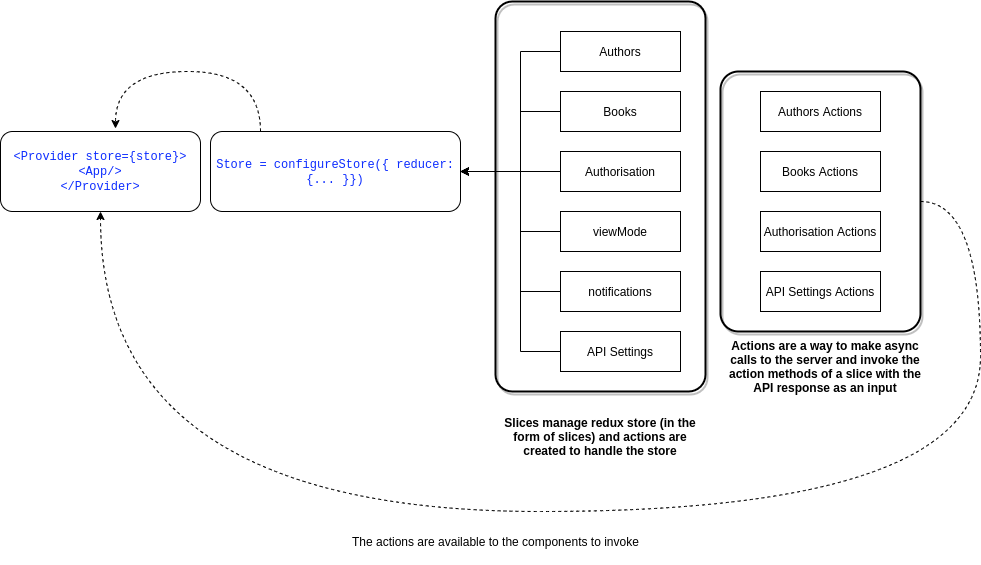

The diagram above was exported from draw.io. Its source (the exported page's mxGraphModel, read from the mxfile embedded in the PNG):
<mxGraphModel dx="1422" dy="708" grid="1" gridSize="10" guides="1" tooltips="1" connect="1" arrows="1" fold="1" page="1" pageScale="1" pageWidth="1200" pageHeight="1600" math="0" shadow="0">
  <root>
    <mxCell id="0" />
    <mxCell id="1" parent="0" />
    <mxCell id="g-hpKks-sWXAK4Ht3uoN-1" value="&lt;font face=&quot;Courier New&quot; color=&quot;#0d2dff&quot;&gt;&amp;lt;Provider store={store}&amp;gt;&lt;br&gt;&amp;lt;App/&amp;gt;&lt;br&gt;&amp;lt;/Provider&amp;gt;&lt;/font&gt;" style="rounded=1;whiteSpace=wrap;html=1;" parent="1" vertex="1">
      <mxGeometry x="40" y="160" width="200" height="80" as="geometry" />
    </mxCell>
    <mxCell id="g-hpKks-sWXAK4Ht3uoN-35" style="edgeStyle=orthogonalEdgeStyle;curved=1;rounded=0;orthogonalLoop=1;jettySize=auto;html=1;entryX=0.575;entryY=-0.037;entryDx=0;entryDy=0;entryPerimeter=0;dashed=1;" parent="1" source="g-hpKks-sWXAK4Ht3uoN-2" target="g-hpKks-sWXAK4Ht3uoN-1" edge="1">
      <mxGeometry relative="1" as="geometry">
        <Array as="points">
          <mxPoint x="300" y="100" />
          <mxPoint x="155" y="100" />
        </Array>
      </mxGeometry>
    </mxCell>
    <mxCell id="g-hpKks-sWXAK4Ht3uoN-2" value="&lt;p&gt;&lt;font face=&quot;Courier New&quot; color=&quot;#0d2dff&quot;&gt;Store = configureStore({ reducer: {... }})&lt;/font&gt;&lt;/p&gt;" style="rounded=1;whiteSpace=wrap;html=1;" parent="1" vertex="1">
      <mxGeometry x="250" y="160" width="250" height="80" as="geometry" />
    </mxCell>
    <mxCell id="g-hpKks-sWXAK4Ht3uoN-8" style="edgeStyle=orthogonalEdgeStyle;rounded=0;orthogonalLoop=1;jettySize=auto;html=1;entryX=1;entryY=0.5;entryDx=0;entryDy=0;" parent="1" source="g-hpKks-sWXAK4Ht3uoN-3" target="g-hpKks-sWXAK4Ht3uoN-2" edge="1">
      <mxGeometry relative="1" as="geometry">
        <Array as="points">
          <mxPoint x="560" y="80" />
          <mxPoint x="560" y="200" />
        </Array>
      </mxGeometry>
    </mxCell>
    <mxCell id="g-hpKks-sWXAK4Ht3uoN-3" value="Authors" style="rounded=0;whiteSpace=wrap;html=1;" parent="1" vertex="1">
      <mxGeometry x="600" y="60" width="120" height="40" as="geometry" />
    </mxCell>
    <mxCell id="g-hpKks-sWXAK4Ht3uoN-9" style="edgeStyle=orthogonalEdgeStyle;rounded=0;orthogonalLoop=1;jettySize=auto;html=1;" parent="1" source="g-hpKks-sWXAK4Ht3uoN-4" edge="1">
      <mxGeometry relative="1" as="geometry">
        <mxPoint x="500" y="200" as="targetPoint" />
        <Array as="points">
          <mxPoint x="560" y="140" />
          <mxPoint x="560" y="200" />
        </Array>
      </mxGeometry>
    </mxCell>
    <mxCell id="g-hpKks-sWXAK4Ht3uoN-4" value="Books" style="rounded=0;whiteSpace=wrap;html=1;" parent="1" vertex="1">
      <mxGeometry x="600" y="120" width="120" height="40" as="geometry" />
    </mxCell>
    <mxCell id="g-hpKks-sWXAK4Ht3uoN-10" style="edgeStyle=orthogonalEdgeStyle;rounded=0;orthogonalLoop=1;jettySize=auto;html=1;" parent="1" source="g-hpKks-sWXAK4Ht3uoN-5" edge="1">
      <mxGeometry relative="1" as="geometry">
        <mxPoint x="500" y="200" as="targetPoint" />
      </mxGeometry>
    </mxCell>
    <mxCell id="g-hpKks-sWXAK4Ht3uoN-5" value="Authorisation&lt;span style=&quot;color: rgba(0 , 0 , 0 , 0) ; font-family: monospace ; font-size: 0px&quot;&gt;%3CmxGraphModel%3E%3Croot%3E%3CmxCell%20id%3D%220%22%2F%3E%3CmxCell%20id%3D%221%22%20parent%3D%220%22%2F%3E%3CmxCell%20id%3D%222%22%20value%3D%22Authors%22%20style%3D%22rounded%3D0%3BwhiteSpace%3Dwrap%3Bhtml%3D1%3B%22%20vertex%3D%221%22%20parent%3D%221%22%3E%3CmxGeometry%20x%3D%22600%22%20y%3D%2240%22%20width%3D%22120%22%20height%3D%2260%22%20as%3D%22geometry%22%2F%3E%3C%2FmxCell%3E%3C%2Froot%3E%3C%2FmxGraphModel%3E&lt;/span&gt;" style="rounded=0;whiteSpace=wrap;html=1;" parent="1" vertex="1">
      <mxGeometry x="600" y="180" width="120" height="40" as="geometry" />
    </mxCell>
    <mxCell id="g-hpKks-sWXAK4Ht3uoN-11" style="edgeStyle=orthogonalEdgeStyle;rounded=0;orthogonalLoop=1;jettySize=auto;html=1;" parent="1" source="g-hpKks-sWXAK4Ht3uoN-6" edge="1">
      <mxGeometry relative="1" as="geometry">
        <mxPoint x="500" y="200" as="targetPoint" />
        <Array as="points">
          <mxPoint x="560" y="260" />
          <mxPoint x="560" y="200" />
        </Array>
      </mxGeometry>
    </mxCell>
    <mxCell id="g-hpKks-sWXAK4Ht3uoN-6" value="viewMode" style="rounded=0;whiteSpace=wrap;html=1;" parent="1" vertex="1">
      <mxGeometry x="600" y="240" width="120" height="40" as="geometry" />
    </mxCell>
    <mxCell id="g-hpKks-sWXAK4Ht3uoN-12" style="edgeStyle=orthogonalEdgeStyle;rounded=0;orthogonalLoop=1;jettySize=auto;html=1;" parent="1" source="g-hpKks-sWXAK4Ht3uoN-7" edge="1">
      <mxGeometry relative="1" as="geometry">
        <mxPoint x="500" y="200" as="targetPoint" />
        <Array as="points">
          <mxPoint x="560" y="320" />
          <mxPoint x="560" y="200" />
        </Array>
      </mxGeometry>
    </mxCell>
    <mxCell id="g-hpKks-sWXAK4Ht3uoN-7" value="notifications" style="rounded=0;whiteSpace=wrap;html=1;" parent="1" vertex="1">
      <mxGeometry x="600" y="300" width="120" height="40" as="geometry" />
    </mxCell>
    <mxCell id="g-hpKks-sWXAK4Ht3uoN-15" value="Authors Actions" style="rounded=0;whiteSpace=wrap;html=1;" parent="1" vertex="1">
      <mxGeometry x="800" y="120" width="120" height="40" as="geometry" />
    </mxCell>
    <mxCell id="g-hpKks-sWXAK4Ht3uoN-17" value="Books Actions" style="rounded=0;whiteSpace=wrap;html=1;" parent="1" vertex="1">
      <mxGeometry x="800" y="180" width="120" height="40" as="geometry" />
    </mxCell>
    <mxCell id="g-hpKks-sWXAK4Ht3uoN-19" value="Authorisation Actions&lt;span style=&quot;color: rgba(0 , 0 , 0 , 0) ; font-family: monospace ; font-size: 0px&quot;&gt;%3CmxGraphModel%3E%3Croot%3E%3CmxCell%20id%3D%220%22%2F%3E%3CmxCell%20id%3D%221%22%20parent%3D%220%22%2F%3E%3CmxCell%20id%3D%222%22%20value%3D%22Authors%22%20style%3D%22rounded%3D0%3BwhiteSpace%3Dwrap%3Bhtml%3D1%3B%22%20vertex%3D%221%22%20parent%3D%221%22%3E%3CmxGeometry%20x%3D%22600%22%20y%3D%2240%22%20width%3D%22120%22%20height%3D%2260%22%20as%3D%22geometry%22%2F%3E%3C%2FmxCell%3E%3C%2Froot%3E%3C%2FmxGraphModel%3E Actions&lt;/span&gt;" style="rounded=0;whiteSpace=wrap;html=1;" parent="1" vertex="1">
      <mxGeometry x="800" y="240" width="120" height="40" as="geometry" />
    </mxCell>
    <mxCell id="g-hpKks-sWXAK4Ht3uoN-21" value="API Settings Actions" style="rounded=0;whiteSpace=wrap;html=1;" parent="1" vertex="1">
      <mxGeometry x="800" y="300" width="120" height="40" as="geometry" />
    </mxCell>
    <mxCell id="g-hpKks-sWXAK4Ht3uoN-28" style="edgeStyle=orthogonalEdgeStyle;rounded=0;orthogonalLoop=1;jettySize=auto;html=1;" parent="1" source="g-hpKks-sWXAK4Ht3uoN-27" edge="1">
      <mxGeometry relative="1" as="geometry">
        <mxPoint x="500" y="200" as="targetPoint" />
        <Array as="points">
          <mxPoint x="560" y="380" />
          <mxPoint x="560" y="200" />
        </Array>
      </mxGeometry>
    </mxCell>
    <mxCell id="g-hpKks-sWXAK4Ht3uoN-27" value="API Settings" style="rounded=0;whiteSpace=wrap;html=1;" parent="1" vertex="1">
      <mxGeometry x="600" y="360" width="120" height="40" as="geometry" />
    </mxCell>
    <mxCell id="g-hpKks-sWXAK4Ht3uoN-29" value="Slices manage redux store (in the form of slices) and actions are created to handle the store" style="text;html=1;strokeColor=none;fillColor=none;align=center;verticalAlign=middle;whiteSpace=wrap;rounded=0;fontStyle=1" parent="1" vertex="1">
      <mxGeometry x="540" y="430" width="200" height="70" as="geometry" />
    </mxCell>
    <mxCell id="g-hpKks-sWXAK4Ht3uoN-30" value="Actions are a way to make async calls to the server and invoke the action methods of a slice with the API response as an input" style="text;html=1;strokeColor=none;fillColor=none;align=center;verticalAlign=middle;whiteSpace=wrap;rounded=0;fontStyle=1" parent="1" vertex="1">
      <mxGeometry x="760" y="360" width="210" height="70" as="geometry" />
    </mxCell>
    <mxCell id="g-hpKks-sWXAK4Ht3uoN-32" style="edgeStyle=orthogonalEdgeStyle;rounded=0;orthogonalLoop=1;jettySize=auto;html=1;entryX=0.5;entryY=1;entryDx=0;entryDy=0;curved=1;dashed=1;" parent="1" source="g-hpKks-sWXAK4Ht3uoN-31" target="g-hpKks-sWXAK4Ht3uoN-1" edge="1">
      <mxGeometry relative="1" as="geometry">
        <Array as="points">
          <mxPoint x="1020" y="230" />
          <mxPoint x="1020" y="540" />
          <mxPoint x="140" y="540" />
        </Array>
      </mxGeometry>
    </mxCell>
    <mxCell id="g-hpKks-sWXAK4Ht3uoN-31" value="" style="rounded=1;whiteSpace=wrap;html=1;strokeColor=#000000;strokeWidth=2;fillColor=none;gradientColor=none;glass=0;shadow=1;arcSize=9;" parent="1" vertex="1">
      <mxGeometry x="760" y="100" width="200" height="260" as="geometry" />
    </mxCell>
    <mxCell id="g-hpKks-sWXAK4Ht3uoN-34" value="" style="rounded=1;whiteSpace=wrap;html=1;shadow=1;glass=0;strokeColor=#000000;strokeWidth=2;fillColor=none;gradientColor=none;arcSize=8;" parent="1" vertex="1">
      <mxGeometry x="535" y="30" width="210" height="390" as="geometry" />
    </mxCell>
    <mxCell id="g-hpKks-sWXAK4Ht3uoN-36" value="The actions are available to the components to invoke" style="text;html=1;strokeColor=none;fillColor=none;align=left;verticalAlign=middle;whiteSpace=wrap;rounded=0;shadow=1;glass=0;fontStyle=0" parent="1" vertex="1">
      <mxGeometry x="390" y="550" width="290" height="40" as="geometry" />
    </mxCell>
  </root>
</mxGraphModel>